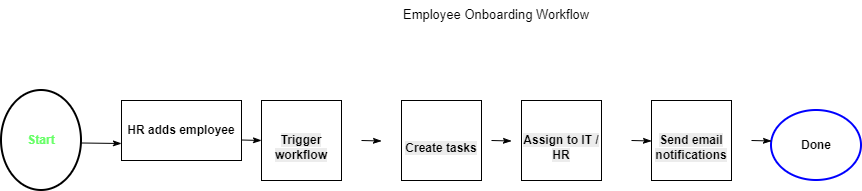

The diagram above was exported from draw.io. Its source (the exported page's mxGraphModel, read from the mxfile embedded in the PNG):
<mxGraphModel dx="1012" dy="547" grid="1" gridSize="10" guides="1" tooltips="1" connect="1" arrows="1" fold="1" page="1" pageScale="1" pageWidth="850" pageHeight="1100" math="0" shadow="0">
  <root>
    <mxCell id="0" />
    <mxCell id="1" parent="0" />
    <mxCell id="gzZmtE4GGq_1KLsbfMez-1" parent="1" style="strokeWidth=2;html=1;shape=mxgraph.flowchart.start_2;whiteSpace=wrap;" value="&lt;b&gt;&lt;font style=&quot;color: rgb(102, 255, 102);&quot;&gt;Start&lt;/font&gt;&lt;/b&gt;" vertex="1">
      <mxGeometry height="100" width="80" x="10" y="150" as="geometry" />
    </mxCell>
    <mxCell id="gzZmtE4GGq_1KLsbfMez-2" parent="1" style="rounded=0;whiteSpace=wrap;html=1;" value="&lt;b&gt;HR adds employee&lt;/b&gt;" vertex="1">
      <mxGeometry height="60" width="120" x="130" y="160" as="geometry" />
    </mxCell>
    <mxCell id="gzZmtE4GGq_1KLsbfMez-18" parent="1" style="strokeWidth=2;html=1;shape=mxgraph.flowchart.start_2;whiteSpace=wrap;strokeColor=#0000FF;" value="&lt;b&gt;Done&lt;/b&gt;" vertex="1">
      <mxGeometry height="70" width="90" x="780" y="170" as="geometry" />
    </mxCell>
    <mxCell id="gzZmtE4GGq_1KLsbfMez-19" edge="1" parent="1" style="endArrow=classicThin;html=1;rounded=0;endFill=1;" value="">
      <mxGeometry relative="1" as="geometry">
        <mxPoint x="90" y="202.5" as="sourcePoint" />
        <mxPoint x="130" y="203" as="targetPoint" />
      </mxGeometry>
    </mxCell>
    <mxCell id="gzZmtE4GGq_1KLsbfMez-24" edge="1" parent="1" style="endArrow=classicThin;html=1;rounded=0;endFill=1;" value="">
      <mxGeometry relative="1" as="geometry">
        <mxPoint x="250" y="199.5" as="sourcePoint" />
        <mxPoint x="270" y="200" as="targetPoint" />
      </mxGeometry>
    </mxCell>
    <mxCell id="gzZmtE4GGq_1KLsbfMez-26" edge="1" parent="1" style="endArrow=classicThin;html=1;rounded=0;endFill=1;" value="">
      <mxGeometry relative="1" as="geometry">
        <mxPoint x="370" y="200" as="sourcePoint" />
        <mxPoint x="390" y="200.5" as="targetPoint" />
      </mxGeometry>
    </mxCell>
    <mxCell id="gzZmtE4GGq_1KLsbfMez-27" edge="1" parent="1" style="endArrow=classicThin;html=1;rounded=0;endFill=1;" value="">
      <mxGeometry relative="1" as="geometry">
        <mxPoint x="500" y="200" as="sourcePoint" />
        <mxPoint x="520" y="200.5" as="targetPoint" />
      </mxGeometry>
    </mxCell>
    <mxCell id="gzZmtE4GGq_1KLsbfMez-28" edge="1" parent="1" style="endArrow=classicThin;html=1;rounded=0;endFill=1;" value="">
      <mxGeometry relative="1" as="geometry">
        <mxPoint x="640" y="200" as="sourcePoint" />
        <mxPoint x="660" y="200.5" as="targetPoint" />
      </mxGeometry>
    </mxCell>
    <mxCell id="gzZmtE4GGq_1KLsbfMez-29" edge="1" parent="1" style="endArrow=classicThin;html=1;rounded=0;endFill=1;" value="">
      <mxGeometry relative="1" as="geometry">
        <mxPoint x="760" y="200" as="sourcePoint" />
        <mxPoint x="780" y="200.5" as="targetPoint" />
      </mxGeometry>
    </mxCell>
    <mxCell id="gzZmtE4GGq_1KLsbfMez-30" parent="1" style="whiteSpace=wrap;html=1;aspect=fixed;" value="&lt;br&gt;&lt;b&gt;&lt;span style=&quot;color: rgb(0, 0, 0); font-family: Helvetica; font-size: 12px; font-style: normal; font-variant-ligatures: normal; font-variant-caps: normal; letter-spacing: normal; orphans: 2; text-align: center; text-indent: 0px; text-transform: none; widows: 2; word-spacing: 0px; -webkit-text-stroke-width: 0px; white-space: normal; background-color: rgb(236, 236, 236); text-decoration-thickness: initial; text-decoration-style: initial; text-decoration-color: initial; float: none; display: inline !important;&quot;&gt;Trigger workflow&lt;/span&gt;&lt;br&gt;&lt;/b&gt;" vertex="1">
      <mxGeometry height="80" width="80" x="270" y="160" as="geometry" />
    </mxCell>
    <mxCell id="gzZmtE4GGq_1KLsbfMez-32" parent="1" style="whiteSpace=wrap;html=1;aspect=fixed;" value="&lt;br&gt;&lt;b&gt;&lt;span style=&quot;color: rgb(0, 0, 0); font-family: Helvetica; font-size: 12px; font-style: normal; font-variant-ligatures: normal; font-variant-caps: normal; letter-spacing: normal; orphans: 2; text-align: center; text-indent: 0px; text-transform: none; widows: 2; word-spacing: 0px; -webkit-text-stroke-width: 0px; white-space: normal; background-color: rgb(236, 236, 236); text-decoration-thickness: initial; text-decoration-style: initial; text-decoration-color: initial; float: none; display: inline !important;&quot;&gt;Create tasks&lt;/span&gt;&lt;br&gt;&lt;/b&gt;" vertex="1">
      <mxGeometry height="80" width="80" x="410" y="160" as="geometry" />
    </mxCell>
    <mxCell id="gzZmtE4GGq_1KLsbfMez-33" parent="1" style="whiteSpace=wrap;html=1;aspect=fixed;" value="&lt;br&gt;&lt;b&gt;&lt;span style=&quot;color: rgb(0, 0, 0); font-family: Helvetica; font-size: 12px; font-style: normal; font-variant-ligatures: normal; font-variant-caps: normal; letter-spacing: normal; orphans: 2; text-align: center; text-indent: 0px; text-transform: none; widows: 2; word-spacing: 0px; -webkit-text-stroke-width: 0px; white-space: normal; background-color: rgb(236, 236, 236); text-decoration-thickness: initial; text-decoration-style: initial; text-decoration-color: initial; float: none; display: inline !important;&quot;&gt;Assign to IT / HR&lt;/span&gt;&lt;br&gt;&lt;/b&gt;" vertex="1">
      <mxGeometry height="80" width="80" x="530" y="160" as="geometry" />
    </mxCell>
    <mxCell id="gzZmtE4GGq_1KLsbfMez-34" parent="1" style="whiteSpace=wrap;html=1;aspect=fixed;" value="&lt;br&gt;&lt;b&gt;&lt;span style=&quot;color: rgb(0, 0, 0); font-family: Helvetica; font-size: 12px; font-style: normal; font-variant-ligatures: normal; font-variant-caps: normal; letter-spacing: normal; orphans: 2; text-align: center; text-indent: 0px; text-transform: none; widows: 2; word-spacing: 0px; -webkit-text-stroke-width: 0px; white-space: normal; background-color: rgb(236, 236, 236); text-decoration-thickness: initial; text-decoration-style: initial; text-decoration-color: initial; float: none; display: inline !important;&quot;&gt;Send email notifications&lt;/span&gt;&lt;br&gt;&lt;/b&gt;" vertex="1">
      <mxGeometry height="80" width="80" x="660" y="160" as="geometry" />
    </mxCell>
    <mxCell id="gzZmtE4GGq_1KLsbfMez-36" parent="1" style="text;whiteSpace=wrap;fontSize=13;" value="Employee Onboarding Workflow" vertex="1">
      <mxGeometry height="40" width="210" x="410" y="60" as="geometry" />
    </mxCell>
  </root>
</mxGraphModel>